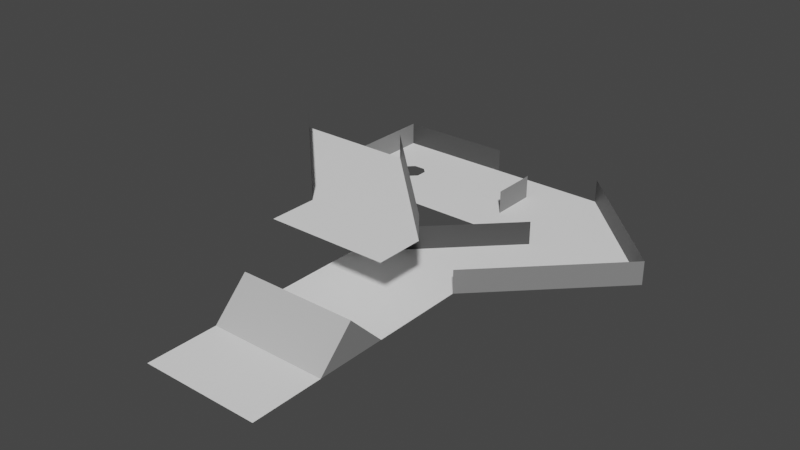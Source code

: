 # Source: level_12.blend  (saved by Blender 3.1.7; exported with 4.5.12 LTS)
import bpy
from mathutils import Matrix  # noqa: F401  (used for matrix-valued properties, if any)

bpy.ops.wm.read_factory_settings(use_empty=True)
scene = bpy.context.scene
scene.name = 'Scene'

# ---- collections
col_collection = bpy.data.collections.new('Collection'); scene.collection.children.link(col_collection)

# ---- materials (node trees are filled in below, after node groups)
mat_m0 = bpy.data.materials.new('M0')
mat_m0.use_transparent_shadow = False
mat_m1 = bpy.data.materials.new('M1')
mat_m1.use_transparent_shadow = False
mat_m2 = bpy.data.materials.new('M2')
mat_m2.use_transparent_shadow = False
mat_m3 = bpy.data.materials.new('M3')
mat_m3.use_transparent_shadow = False
mat_m4 = bpy.data.materials.new('M4')
mat_m4.use_transparent_shadow = False

# ---- material node trees
mat_m0.use_nodes = True; mat_m0.node_tree.nodes.clear()
_N = mat_m0.node_tree.nodes; _L = mat_m0.node_tree.links
n0 = _N.new('ShaderNodeBsdfPrincipled'); n0.name = 'Principled BSDF'; n0.location = (10, 300)
n0.distribution = 'GGX'
n0.subsurface_method = 'RANDOM_WALK_SKIN'
n0.inputs[0].default_value = (0.0, 0.0, 0.0, 1.0)
n0.inputs[3].default_value = 1.45
n0.inputs[27].default_value = (0.0, 0.0, 0.0, 1.0)
n0.inputs[28].default_value = 1.0
n1 = _N.new('ShaderNodeOutputMaterial'); n1.name = 'Material Output'; n1.location = (300, 300)
_L.new(n0.outputs[0], n1.inputs[0])
n1.is_active_output = True
mat_m1.use_nodes = True; mat_m1.node_tree.nodes.clear()
_N = mat_m1.node_tree.nodes; _L = mat_m1.node_tree.links
n0 = _N.new('ShaderNodeBsdfPrincipled'); n0.name = 'Principled BSDF'; n0.location = (10, 300)
n0.distribution = 'GGX'
n0.subsurface_method = 'RANDOM_WALK_SKIN'
n0.inputs[0].default_value = (0.05127, 0.05127, 0.05127, 1.0)
n0.inputs[3].default_value = 1.45
n0.inputs[27].default_value = (0.0, 0.0, 0.0, 1.0)
n0.inputs[28].default_value = 1.0
n1 = _N.new('ShaderNodeOutputMaterial'); n1.name = 'Material Output'; n1.location = (300, 300)
_L.new(n0.outputs[0], n1.inputs[0])
n1.is_active_output = True
mat_m2.use_nodes = True; mat_m2.node_tree.nodes.clear()
_N = mat_m2.node_tree.nodes; _L = mat_m2.node_tree.links
n0 = _N.new('ShaderNodeBsdfPrincipled'); n0.name = 'Principled BSDF'; n0.location = (10, 300)
n0.distribution = 'GGX'
n0.subsurface_method = 'RANDOM_WALK_SKIN'
n0.inputs[0].default_value = (0.2159, 0.2159, 0.2159, 1.0)
n0.inputs[3].default_value = 1.45
n0.inputs[27].default_value = (0.0, 0.0, 0.0, 1.0)
n0.inputs[28].default_value = 1.0
n1 = _N.new('ShaderNodeOutputMaterial'); n1.name = 'Material Output'; n1.location = (300, 300)
_L.new(n0.outputs[0], n1.inputs[0])
n1.is_active_output = True
mat_m3.use_nodes = True; mat_m3.node_tree.nodes.clear()
_N = mat_m3.node_tree.nodes; _L = mat_m3.node_tree.links
n0 = _N.new('ShaderNodeBsdfPrincipled'); n0.name = 'Principled BSDF'; n0.location = (10, 300)
n0.distribution = 'GGX'
n0.subsurface_method = 'RANDOM_WALK_SKIN'
n0.inputs[0].default_value = (0.5271, 0.5271, 0.5271, 1.0)
n0.inputs[3].default_value = 1.45
n0.inputs[27].default_value = (0.0, 0.0, 0.0, 1.0)
n0.inputs[28].default_value = 1.0
n1 = _N.new('ShaderNodeOutputMaterial'); n1.name = 'Material Output'; n1.location = (300, 300)
_L.new(n0.outputs[0], n1.inputs[0])
n1.is_active_output = True
mat_m4.use_nodes = True; mat_m4.node_tree.nodes.clear()
_N = mat_m4.node_tree.nodes; _L = mat_m4.node_tree.links
n0 = _N.new('ShaderNodeBsdfPrincipled'); n0.name = 'Principled BSDF'; n0.location = (10, 300)
n0.distribution = 'GGX'
n0.subsurface_method = 'RANDOM_WALK_SKIN'
n0.inputs[0].default_value = (1.0, 1.0, 1.0, 1.0)
n0.inputs[3].default_value = 1.45
n0.inputs[27].default_value = (0.0, 0.0, 0.0, 1.0)
n0.inputs[28].default_value = 1.0
n1 = _N.new('ShaderNodeOutputMaterial'); n1.name = 'Material Output'; n1.location = (300, 300)
_L.new(n0.outputs[0], n1.inputs[0])
n1.is_active_output = True

# ---- world
world_world = bpy.data.worlds.new('World'); scene.world = world_world
world_world.use_nodes = True; world_world.node_tree.nodes.clear()
_N = world_world.node_tree.nodes; _L = world_world.node_tree.links
n0 = _N.new('ShaderNodeOutputWorld'); n0.name = 'World Output'; n0.location = (300, 300)
n1 = _N.new('ShaderNodeBackground'); n1.name = 'Background'; n1.location = (10, 300)
n1.inputs[0].default_value = (0.05088, 0.05088, 0.05088, 1.0)
_L.new(n1.outputs[0], n0.inputs[0])
n0.is_active_output = True
world_world.color = (0.05088, 0.05088, 0.05088)
world_world.use_sun_shadow = False
world_world.sun_shadow_jitter_overblur = 0.0

# ---- meshes
me_plane_001 = bpy.data.meshes.new('Plane.001')
me_plane_001.from_pydata([(-15.0, 20.0, 0.0), (-15.0, 10.0, 0.0), (-10.0, 15.5, 0.0), (-10.5, 16.0, 0.0), (-10.0, 14.5, 0.0), (-10.5, 14.0, 0.0), (-11.5, 16.0, 0.0), (-12.0, 15.5, 0.0), (-11.5, 14.0, 0.0), (-12.0, 14.5, 0.0), (5.0, -20.0, 0.0), (-10.0, 20.0, 0.0), (-10.0, 10.0, 0.0), (5.0, -14.0, 0.0), (-5.0, -14.0, 0.0), (-5.0, -20.0, 0.0), (-15.0, 20.0, 2.0), (-15.0, 10.0, 2.0), (5.0, 0.0, 0.0), (-5.0, -8.0, 0.0), (5.0, -8.0, 0.0), (-5.0, -11.0, 3.0), (5.0, -11.0, 3.0), (-5.0, 6.0, 6.0), (-15.0, 6.0, 6.0), (-15.0, 6.0, 8.0), (5.0, 10.0, 0.0), (-5.0, -4.0, 6.0), (5.0, -4.0, 6.0), (-5.0, -1.907e-06, 0.0), (5.0, 20.0, 0.0), (15.0, 10.0, 0.0), (-5.0, 20.0, 0.0), (-5.0, 20.0, 2.0), (-5.0, -4.0, 8.0), (5.0, 20.0, 2.0), (15.0, 10.0, 2.0), (5.0, 0.0, 2.0), (-5.0, 6.0, 8.0), (5.0, -4.0, 8.0), (5.0, 10.0, 2.0), (-5.0, -1.907e-06, 2.0), (-5.0, -8.0, 6.0), (5.0, -8.0, 6.0), (0.0, 13.0, 0.0), (0.0, 17.0, 0.0), (0.0, 13.0, 2.0), (0.0, 17.0, 2.0)], [], [(9, 8, 5, 4, 12, 1, 0, 11, 2, 3, 6, 7), (14, 13, 10, 15), (0, 1, 17, 16), (13, 22, 21, 14), (20, 19, 21, 22), (19, 14, 21), (13, 20, 22), (29, 18, 20, 19), (28, 27, 23), (18, 29, 26), (23, 27, 24), (18, 26, 31), (11, 12, 26, 30, 32), (31, 26, 30), (33, 32, 0, 16), (31, 30, 35, 36), (24, 27, 34, 25), (18, 31, 36, 37), (28, 23, 38, 39), (26, 29, 41, 40), (27, 28, 43, 42), (45, 44, 46, 47)])
me_plane_001.polygons.foreach_set('material_index', [4, 4, 2, 3, 1, 2, 2, 4, 4, 4, 4, 4, 4, 4, 1, 1, 2, 2, 1, 1, 4, 2])
_uv = me_plane_001.uv_layers.new(name='UVMap')
_uv.uv.foreach_set('vector', [0.0, 0.0, 0.0, 0.0, 0.0, 0.0, 0.0, 0.0, 0.0, 0.0, 0.0, 0.0, 0.0, 0.0, 0.0, 0.0, 0.0, 0.0, 0.0, 0.0, 0.0, 0.0, 0.0, 0.0, 0.0, 0.0, 0.0, 0.0, 0.0, 0.0, 0.0, 0.0, 0.0, 0.0, 0.0, 0.0, 0.0, 0.0, 0.0, 0.0, 0.0, 0.0, 0.0, 0.0, 0.0, 0.0, 0.0, 0.0, 0.0, 0.0, 0.0, 0.0, 0.0, 0.0, 0.0, 0.0, 0.0, 0.0, 0.0, 0.0, 0.0, 0.0, 0.0, 0.0, 0.0, 0.0, 0.0, 0.0, 0.0, 0.0, 0.0, 0.0, 0.0, 0.0, 0.0, 0.0, 0.0, 0.0, 0.0, 0.0, 0.0, 0.0, 0.0, 0.0, 0.0, 0.0, 0.0, 0.0, 0.0, 0.0, 0.0, 0.0, 0.0, 0.0, 0.0, 0.0, 0.0, 0.0, 0.0, 0.0, 0.0, 0.0, 0.0, 0.0, 0.0, 0.0, 0.0, 0.0, 0.0, 0.0, 0.0, 0.0, 0.0, 0.0, 0.0, 0.0, 0.0, 0.0, 0.0, 0.0, 0.0, 0.0, 0.0, 0.0, 0.0, 0.0, 0.0, 0.0, 0.0, 0.0, 0.0, 0.0, 0.0, 0.0, 0.0, 0.0, 0.0, 0.0, 0.0, 0.0, 0.0, 0.0, 0.0, 0.0, 0.0, 0.0, 0.0, 0.0, 0.0, 0.0, 0.0, 0.0, 0.0, 0.0, 0.0, 0.0, 0.0, 0.0, 0.0, 0.0, 0.0, 0.0, 0.0, 0.0, 0.0, 0.0, 0.0, 0.0, 0.0, 0.0, 0.0, 0.0, 0.0, 0.0, 0.0, 0.0, 0.0, 0.0, 0.0, 0.0])
me_plane_001.materials.append(mat_m0)
me_plane_001.materials.append(mat_m1)
me_plane_001.materials.append(mat_m2)
me_plane_001.materials.append(mat_m3)
me_plane_001.materials.append(mat_m4)
me_plane_001.use_remesh_fix_poles = True
me_plane_001.use_remesh_preserve_attributes = False
me_plane_001.update()

# ---- objects
ob_level = bpy.data.objects.new('Level', me_plane_001)

# ---- transforms, parenting, visibility, modifiers, constraints
ob_level.location = (4.768e-07, 0.0, 0.0)
_m = ob_level.modifiers.new('Triangulate', 'TRIANGULATE')
_m.quad_method = 'BEAUTY'

# ---- collection membership
col_collection.objects.link(ob_level)

# ---- scene / render settings (as saved in the file)
scene.frame_start = 1; scene.frame_end = 250; scene.frame_set(2)
scene.render.engine = 'BLENDER_EEVEE_NEXT'
scene.cycles.sampling_pattern = 'TABULATED_SOBOL'
scene.cycles.use_light_tree = False
scene.view_settings.view_transform = 'Filmic'
bpy.context.view_layer.update()

# ---- added for rendering (the .blend has no active camera and no usable light): camera, sun
cam_auto = bpy.data.cameras.new('AutoCamera')
cam_auto.lens = 50.0
cam_auto.sensor_width = 36.0
cam_auto.clip_end = 1000.0
ob_auto_camera = bpy.data.objects.new('AutoCamera', cam_auto)
scene.collection.objects.link(ob_auto_camera)
ob_auto_camera.location = (46.8496, -56.2196, 41.4797)
ob_auto_camera.rotation_euler = (1.09748, -7.21219e-08, 0.694738)
scene.camera = ob_auto_camera
light_auto_sun = bpy.data.lights.new('AutoSun', 'SUN')
light_auto_sun.energy = 3.0
light_auto_sun.angle = 0.0523599
ob_auto_sun = bpy.data.objects.new('AutoSun', light_auto_sun)
scene.collection.objects.link(ob_auto_sun)
ob_auto_sun.rotation_euler = (0.872665, 0.174533, 0.523599)
bpy.context.view_layer.update()
